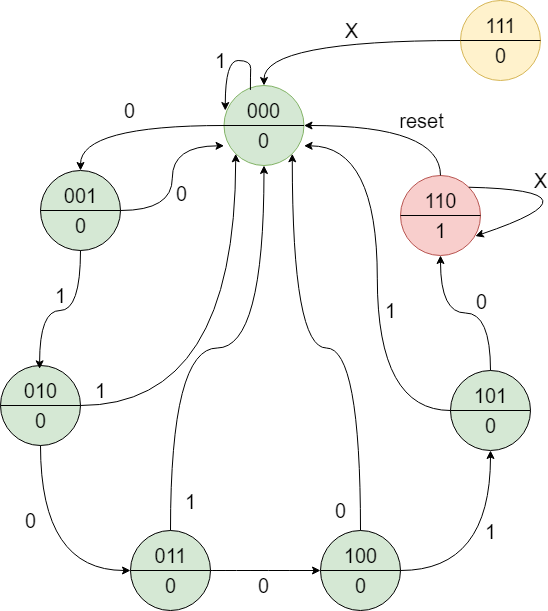

The diagram above was exported from draw.io. Its source (the exported page's mxGraphModel, read from the mxfile embedded in the PNG):
<mxGraphModel dx="1050" dy="565" grid="1" gridSize="10" guides="1" tooltips="1" connect="1" arrows="1" fold="1" page="1" pageScale="1" pageWidth="827" pageHeight="1169" math="0" shadow="0">
  <root>
    <mxCell id="0" />
    <mxCell id="1" parent="0" />
    <mxCell id="qfg69LMEa2SHIq-KXFS--34" value="" style="group;fillColor=none;" parent="1" vertex="1" connectable="0">
      <mxGeometry x="170" y="190" width="80" height="80" as="geometry" />
    </mxCell>
    <mxCell id="qfg69LMEa2SHIq-KXFS--1" value="" style="ellipse;whiteSpace=wrap;html=1;aspect=fixed;fontSize=20;fillColor=#D5E8D4;" parent="qfg69LMEa2SHIq-KXFS--34" vertex="1">
      <mxGeometry width="80" height="80" as="geometry" />
    </mxCell>
    <mxCell id="qfg69LMEa2SHIq-KXFS--2" value="" style="endArrow=none;html=1;rounded=0;exitX=0;exitY=0.5;exitDx=0;exitDy=0;entryX=1;entryY=0.5;entryDx=0;entryDy=0;" parent="qfg69LMEa2SHIq-KXFS--34" source="qfg69LMEa2SHIq-KXFS--1" target="qfg69LMEa2SHIq-KXFS--1" edge="1">
      <mxGeometry width="50" height="50" relative="1" as="geometry">
        <mxPoint x="150" y="150" as="sourcePoint" />
        <mxPoint x="200" y="100" as="targetPoint" />
      </mxGeometry>
    </mxCell>
    <mxCell id="qfg69LMEa2SHIq-KXFS--3" value="001" style="text;html=1;align=center;verticalAlign=middle;resizable=0;points=[];autosize=1;strokeColor=none;fillColor=none;fontSize=20;" parent="qfg69LMEa2SHIq-KXFS--34" vertex="1">
      <mxGeometry x="10" y="5" width="60" height="40" as="geometry" />
    </mxCell>
    <mxCell id="qfg69LMEa2SHIq-KXFS--4" value="&lt;font style=&quot;font-size: 20px;&quot;&gt;0&lt;/font&gt;" style="text;html=1;align=center;verticalAlign=middle;resizable=0;points=[];autosize=1;strokeColor=none;fillColor=none;" parent="qfg69LMEa2SHIq-KXFS--34" vertex="1">
      <mxGeometry x="25" y="35" width="30" height="40" as="geometry" />
    </mxCell>
    <mxCell id="qfg69LMEa2SHIq-KXFS--35" value="" style="group;" parent="1" vertex="1" connectable="0">
      <mxGeometry x="353.49" y="105" width="80" height="80" as="geometry" />
    </mxCell>
    <mxCell id="qfg69LMEa2SHIq-KXFS--25" value="" style="ellipse;whiteSpace=wrap;html=1;aspect=fixed;fontSize=20;fillColor=#d5e8d4;strokeColor=#82b366;" parent="qfg69LMEa2SHIq-KXFS--35" vertex="1">
      <mxGeometry width="80" height="80" as="geometry" />
    </mxCell>
    <mxCell id="qfg69LMEa2SHIq-KXFS--26" value="" style="endArrow=none;html=1;rounded=0;exitX=0;exitY=0.5;exitDx=0;exitDy=0;entryX=1;entryY=0.5;entryDx=0;entryDy=0;" parent="qfg69LMEa2SHIq-KXFS--35" source="qfg69LMEa2SHIq-KXFS--25" target="qfg69LMEa2SHIq-KXFS--25" edge="1">
      <mxGeometry width="50" height="50" relative="1" as="geometry">
        <mxPoint x="150" y="150" as="sourcePoint" />
        <mxPoint x="200" y="100" as="targetPoint" />
      </mxGeometry>
    </mxCell>
    <mxCell id="qfg69LMEa2SHIq-KXFS--27" value="000" style="text;html=1;align=center;verticalAlign=middle;resizable=0;points=[];autosize=1;strokeColor=none;fillColor=none;fontSize=20;" parent="qfg69LMEa2SHIq-KXFS--35" vertex="1">
      <mxGeometry x="10" y="5" width="60" height="40" as="geometry" />
    </mxCell>
    <mxCell id="qfg69LMEa2SHIq-KXFS--28" value="&lt;font style=&quot;font-size: 20px;&quot;&gt;0&lt;/font&gt;" style="text;html=1;align=center;verticalAlign=middle;resizable=0;points=[];autosize=1;strokeColor=none;fillColor=none;" parent="qfg69LMEa2SHIq-KXFS--35" vertex="1">
      <mxGeometry x="25" y="35" width="30" height="40" as="geometry" />
    </mxCell>
    <mxCell id="qfg69LMEa2SHIq-KXFS--81" value="1" style="endArrow=classic;html=1;rounded=0;exitX=0.274;exitY=-0.014;exitDx=0;exitDy=0;exitPerimeter=0;fontSize=20;edgeStyle=orthogonalEdgeStyle;curved=1;entryX=0.016;entryY=0.313;entryDx=0;entryDy=0;entryPerimeter=0;" parent="qfg69LMEa2SHIq-KXFS--35" source="qfg69LMEa2SHIq-KXFS--27" target="qfg69LMEa2SHIq-KXFS--25" edge="1">
      <mxGeometry x="0.0492" y="-5" width="50" height="50" relative="1" as="geometry">
        <mxPoint x="-78.49000000000001" y="-35" as="sourcePoint" />
        <mxPoint x="-13.490000000000009" y="15" as="targetPoint" />
        <Array as="points">
          <mxPoint x="26" y="-9" />
          <mxPoint x="27" y="-9" />
          <mxPoint x="27" y="-25" />
          <mxPoint x="1" y="-25" />
        </Array>
        <mxPoint as="offset" />
      </mxGeometry>
    </mxCell>
    <mxCell id="qfg69LMEa2SHIq-KXFS--36" value="" style="group" parent="1" vertex="1" connectable="0">
      <mxGeometry x="530" y="195" width="80" height="80" as="geometry" />
    </mxCell>
    <mxCell id="qfg69LMEa2SHIq-KXFS--21" value="" style="ellipse;whiteSpace=wrap;html=1;aspect=fixed;fontSize=20;fillColor=#f8cecc;strokeColor=#b85450;" parent="qfg69LMEa2SHIq-KXFS--36" vertex="1">
      <mxGeometry width="80" height="80" as="geometry" />
    </mxCell>
    <mxCell id="qfg69LMEa2SHIq-KXFS--22" value="" style="endArrow=none;html=1;rounded=0;exitX=0;exitY=0.5;exitDx=0;exitDy=0;entryX=1;entryY=0.5;entryDx=0;entryDy=0;" parent="qfg69LMEa2SHIq-KXFS--36" source="qfg69LMEa2SHIq-KXFS--21" target="qfg69LMEa2SHIq-KXFS--21" edge="1">
      <mxGeometry width="50" height="50" relative="1" as="geometry">
        <mxPoint x="150" y="150" as="sourcePoint" />
        <mxPoint x="200" y="100" as="targetPoint" />
      </mxGeometry>
    </mxCell>
    <mxCell id="qfg69LMEa2SHIq-KXFS--23" value="110" style="text;html=1;align=center;verticalAlign=middle;resizable=0;points=[];autosize=1;strokeColor=none;fillColor=none;fontSize=20;" parent="qfg69LMEa2SHIq-KXFS--36" vertex="1">
      <mxGeometry x="10" y="5" width="60" height="40" as="geometry" />
    </mxCell>
    <mxCell id="qfg69LMEa2SHIq-KXFS--24" value="&lt;span style=&quot;font-size: 20px;&quot;&gt;1&lt;/span&gt;" style="text;html=1;align=center;verticalAlign=middle;resizable=0;points=[];autosize=1;strokeColor=none;fillColor=none;" parent="qfg69LMEa2SHIq-KXFS--36" vertex="1">
      <mxGeometry x="25" y="35" width="30" height="40" as="geometry" />
    </mxCell>
    <mxCell id="qfg69LMEa2SHIq-KXFS--68" value="X" style="endArrow=classic;html=1;rounded=0;edgeStyle=orthogonalEdgeStyle;curved=1;exitX=1;exitY=0;exitDx=0;exitDy=0;fontSize=20;entryX=0.936;entryY=0.758;entryDx=0;entryDy=0;entryPerimeter=0;" parent="qfg69LMEa2SHIq-KXFS--36" source="qfg69LMEa2SHIq-KXFS--21" target="qfg69LMEa2SHIq-KXFS--21" edge="1">
      <mxGeometry x="-0.4969" y="8" width="50" height="50" relative="1" as="geometry">
        <mxPoint x="303" y="135" as="sourcePoint" />
        <mxPoint x="160" y="180" as="targetPoint" />
        <mxPoint as="offset" />
        <Array as="points">
          <mxPoint x="210" y="15" />
        </Array>
      </mxGeometry>
    </mxCell>
    <mxCell id="qfg69LMEa2SHIq-KXFS--37" value="" style="group" parent="1" vertex="1" connectable="0">
      <mxGeometry x="580" y="390" width="80" height="80" as="geometry" />
    </mxCell>
    <mxCell id="qfg69LMEa2SHIq-KXFS--5" value="" style="ellipse;whiteSpace=wrap;html=1;aspect=fixed;fontSize=20;fillColor=#D5E8D4;" parent="qfg69LMEa2SHIq-KXFS--37" vertex="1">
      <mxGeometry width="80" height="80" as="geometry" />
    </mxCell>
    <mxCell id="qfg69LMEa2SHIq-KXFS--6" value="" style="endArrow=none;html=1;rounded=0;exitX=0;exitY=0.5;exitDx=0;exitDy=0;entryX=1;entryY=0.5;entryDx=0;entryDy=0;" parent="qfg69LMEa2SHIq-KXFS--37" source="qfg69LMEa2SHIq-KXFS--5" target="qfg69LMEa2SHIq-KXFS--5" edge="1">
      <mxGeometry width="50" height="50" relative="1" as="geometry">
        <mxPoint x="150" y="150" as="sourcePoint" />
        <mxPoint x="200" y="100" as="targetPoint" />
      </mxGeometry>
    </mxCell>
    <mxCell id="qfg69LMEa2SHIq-KXFS--7" value="101" style="text;html=1;align=center;verticalAlign=middle;resizable=0;points=[];autosize=1;strokeColor=none;fillColor=none;fontSize=20;" parent="qfg69LMEa2SHIq-KXFS--37" vertex="1">
      <mxGeometry x="10" y="5" width="60" height="40" as="geometry" />
    </mxCell>
    <mxCell id="qfg69LMEa2SHIq-KXFS--8" value="&lt;font style=&quot;font-size: 20px;&quot;&gt;0&lt;/font&gt;" style="text;html=1;align=center;verticalAlign=middle;resizable=0;points=[];autosize=1;strokeColor=none;fillColor=none;" parent="qfg69LMEa2SHIq-KXFS--37" vertex="1">
      <mxGeometry x="25" y="35" width="30" height="40" as="geometry" />
    </mxCell>
    <mxCell id="qfg69LMEa2SHIq-KXFS--38" value="" style="group" parent="1" vertex="1" connectable="0">
      <mxGeometry x="450" y="550" width="80" height="80" as="geometry" />
    </mxCell>
    <mxCell id="qfg69LMEa2SHIq-KXFS--17" value="" style="ellipse;whiteSpace=wrap;html=1;aspect=fixed;fontSize=20;fillColor=#D5E8D4;" parent="qfg69LMEa2SHIq-KXFS--38" vertex="1">
      <mxGeometry width="80" height="80" as="geometry" />
    </mxCell>
    <mxCell id="qfg69LMEa2SHIq-KXFS--18" value="" style="endArrow=none;html=1;rounded=0;exitX=0;exitY=0.5;exitDx=0;exitDy=0;entryX=1;entryY=0.5;entryDx=0;entryDy=0;" parent="qfg69LMEa2SHIq-KXFS--38" source="qfg69LMEa2SHIq-KXFS--17" target="qfg69LMEa2SHIq-KXFS--17" edge="1">
      <mxGeometry width="50" height="50" relative="1" as="geometry">
        <mxPoint x="150" y="150" as="sourcePoint" />
        <mxPoint x="200" y="100" as="targetPoint" />
      </mxGeometry>
    </mxCell>
    <mxCell id="qfg69LMEa2SHIq-KXFS--19" value="100" style="text;html=1;align=center;verticalAlign=middle;resizable=0;points=[];autosize=1;strokeColor=none;fillColor=none;fontSize=20;" parent="qfg69LMEa2SHIq-KXFS--38" vertex="1">
      <mxGeometry x="10" y="5" width="60" height="40" as="geometry" />
    </mxCell>
    <mxCell id="qfg69LMEa2SHIq-KXFS--20" value="&lt;font style=&quot;font-size: 20px;&quot;&gt;0&lt;/font&gt;" style="text;html=1;align=center;verticalAlign=middle;resizable=0;points=[];autosize=1;strokeColor=none;fillColor=none;" parent="qfg69LMEa2SHIq-KXFS--38" vertex="1">
      <mxGeometry x="25" y="35" width="30" height="40" as="geometry" />
    </mxCell>
    <mxCell id="qfg69LMEa2SHIq-KXFS--39" value="" style="group" parent="1" vertex="1" connectable="0">
      <mxGeometry x="260" y="550" width="80" height="80" as="geometry" />
    </mxCell>
    <mxCell id="qfg69LMEa2SHIq-KXFS--9" value="" style="ellipse;whiteSpace=wrap;html=1;aspect=fixed;fontSize=20;fillColor=#D5E8D4;" parent="qfg69LMEa2SHIq-KXFS--39" vertex="1">
      <mxGeometry width="80" height="80" as="geometry" />
    </mxCell>
    <mxCell id="qfg69LMEa2SHIq-KXFS--10" value="" style="endArrow=none;html=1;rounded=0;exitX=0;exitY=0.5;exitDx=0;exitDy=0;entryX=1;entryY=0.5;entryDx=0;entryDy=0;" parent="qfg69LMEa2SHIq-KXFS--39" source="qfg69LMEa2SHIq-KXFS--9" target="qfg69LMEa2SHIq-KXFS--9" edge="1">
      <mxGeometry width="50" height="50" relative="1" as="geometry">
        <mxPoint x="150" y="150" as="sourcePoint" />
        <mxPoint x="200" y="100" as="targetPoint" />
      </mxGeometry>
    </mxCell>
    <mxCell id="qfg69LMEa2SHIq-KXFS--11" value="011" style="text;html=1;align=center;verticalAlign=middle;resizable=0;points=[];autosize=1;strokeColor=none;fillColor=none;fontSize=20;" parent="qfg69LMEa2SHIq-KXFS--39" vertex="1">
      <mxGeometry x="10" y="5" width="60" height="40" as="geometry" />
    </mxCell>
    <mxCell id="qfg69LMEa2SHIq-KXFS--12" value="&lt;font style=&quot;font-size: 20px;&quot;&gt;0&lt;/font&gt;" style="text;html=1;align=center;verticalAlign=middle;resizable=0;points=[];autosize=1;strokeColor=none;fillColor=none;" parent="qfg69LMEa2SHIq-KXFS--39" vertex="1">
      <mxGeometry x="25" y="35" width="30" height="40" as="geometry" />
    </mxCell>
    <mxCell id="qfg69LMEa2SHIq-KXFS--40" value="" style="group" parent="1" vertex="1" connectable="0">
      <mxGeometry x="130" y="385" width="80" height="80" as="geometry" />
    </mxCell>
    <mxCell id="qfg69LMEa2SHIq-KXFS--13" value="" style="ellipse;whiteSpace=wrap;html=1;aspect=fixed;fontSize=20;fillColor=#D5E8D4;" parent="qfg69LMEa2SHIq-KXFS--40" vertex="1">
      <mxGeometry width="80" height="80" as="geometry" />
    </mxCell>
    <mxCell id="qfg69LMEa2SHIq-KXFS--14" value="" style="endArrow=none;html=1;rounded=0;exitX=0;exitY=0.5;exitDx=0;exitDy=0;entryX=1;entryY=0.5;entryDx=0;entryDy=0;" parent="qfg69LMEa2SHIq-KXFS--40" source="qfg69LMEa2SHIq-KXFS--13" target="qfg69LMEa2SHIq-KXFS--13" edge="1">
      <mxGeometry width="50" height="50" relative="1" as="geometry">
        <mxPoint x="150" y="150" as="sourcePoint" />
        <mxPoint x="200" y="100" as="targetPoint" />
      </mxGeometry>
    </mxCell>
    <mxCell id="qfg69LMEa2SHIq-KXFS--15" value="010" style="text;html=1;align=center;verticalAlign=middle;resizable=0;points=[];autosize=1;strokeColor=none;fillColor=none;fontSize=20;" parent="qfg69LMEa2SHIq-KXFS--40" vertex="1">
      <mxGeometry x="10" y="5" width="60" height="40" as="geometry" />
    </mxCell>
    <mxCell id="qfg69LMEa2SHIq-KXFS--16" value="&lt;font style=&quot;font-size: 20px;&quot;&gt;0&lt;/font&gt;" style="text;html=1;align=center;verticalAlign=middle;resizable=0;points=[];autosize=1;strokeColor=none;fillColor=none;" parent="qfg69LMEa2SHIq-KXFS--40" vertex="1">
      <mxGeometry x="25" y="35" width="30" height="40" as="geometry" />
    </mxCell>
    <mxCell id="qfg69LMEa2SHIq-KXFS--46" value="" style="group" parent="1" vertex="1" connectable="0">
      <mxGeometry x="590" y="20" width="80" height="80" as="geometry" />
    </mxCell>
    <mxCell id="qfg69LMEa2SHIq-KXFS--47" value="" style="ellipse;whiteSpace=wrap;html=1;aspect=fixed;fontSize=20;fillColor=#fff2cc;strokeColor=#d6b656;" parent="qfg69LMEa2SHIq-KXFS--46" vertex="1">
      <mxGeometry width="80" height="80" as="geometry" />
    </mxCell>
    <mxCell id="qfg69LMEa2SHIq-KXFS--48" value="" style="endArrow=none;html=1;rounded=0;exitX=0;exitY=0.5;exitDx=0;exitDy=0;entryX=1;entryY=0.5;entryDx=0;entryDy=0;" parent="qfg69LMEa2SHIq-KXFS--46" source="qfg69LMEa2SHIq-KXFS--47" target="qfg69LMEa2SHIq-KXFS--47" edge="1">
      <mxGeometry width="50" height="50" relative="1" as="geometry">
        <mxPoint x="150" y="150" as="sourcePoint" />
        <mxPoint x="200" y="100" as="targetPoint" />
      </mxGeometry>
    </mxCell>
    <mxCell id="qfg69LMEa2SHIq-KXFS--49" value="111" style="text;html=1;align=center;verticalAlign=middle;resizable=0;points=[];autosize=1;strokeColor=none;fillColor=none;fontSize=20;" parent="qfg69LMEa2SHIq-KXFS--46" vertex="1">
      <mxGeometry x="15" y="5" width="50" height="40" as="geometry" />
    </mxCell>
    <mxCell id="qfg69LMEa2SHIq-KXFS--50" value="&lt;span style=&quot;font-size: 20px;&quot;&gt;0&lt;/span&gt;" style="text;html=1;align=center;verticalAlign=middle;resizable=0;points=[];autosize=1;strokeColor=none;fillColor=none;" parent="qfg69LMEa2SHIq-KXFS--46" vertex="1">
      <mxGeometry x="25" y="35" width="30" height="40" as="geometry" />
    </mxCell>
    <mxCell id="qfg69LMEa2SHIq-KXFS--51" value="0" style="endArrow=classic;html=1;rounded=0;edgeStyle=orthogonalEdgeStyle;curved=1;exitX=0;exitY=0.5;exitDx=0;exitDy=0;entryX=0.5;entryY=0;entryDx=0;entryDy=0;fontSize=20;" parent="1" source="qfg69LMEa2SHIq-KXFS--25" target="qfg69LMEa2SHIq-KXFS--1" edge="1">
      <mxGeometry x="-0.001" y="-15" width="50" height="50" relative="1" as="geometry">
        <mxPoint x="430" y="320" as="sourcePoint" />
        <mxPoint x="480" y="270" as="targetPoint" />
        <mxPoint as="offset" />
      </mxGeometry>
    </mxCell>
    <mxCell id="qfg69LMEa2SHIq-KXFS--54" value="1" style="endArrow=classic;html=1;rounded=0;edgeStyle=orthogonalEdgeStyle;curved=1;exitX=0.5;exitY=1;exitDx=0;exitDy=0;entryX=0.485;entryY=-0.041;entryDx=0;entryDy=0;fontSize=20;entryPerimeter=0;" parent="1" source="qfg69LMEa2SHIq-KXFS--1" target="qfg69LMEa2SHIq-KXFS--15" edge="1">
      <mxGeometry x="0.0044" y="-15" width="50" height="50" relative="1" as="geometry">
        <mxPoint x="464.99" y="340" as="sourcePoint" />
        <mxPoint x="321.99" y="385" as="targetPoint" />
        <mxPoint as="offset" />
      </mxGeometry>
    </mxCell>
    <mxCell id="qfg69LMEa2SHIq-KXFS--55" value="0" style="endArrow=classic;html=1;rounded=0;edgeStyle=orthogonalEdgeStyle;curved=1;exitX=0.5;exitY=1;exitDx=0;exitDy=0;entryX=0;entryY=0.5;entryDx=0;entryDy=0;fontSize=20;" parent="1" source="qfg69LMEa2SHIq-KXFS--13" target="qfg69LMEa2SHIq-KXFS--9" edge="1">
      <mxGeometry x="-0.2996" y="-10" width="50" height="50" relative="1" as="geometry">
        <mxPoint x="433.49" y="390" as="sourcePoint" />
        <mxPoint x="290.49" y="435" as="targetPoint" />
        <mxPoint as="offset" />
      </mxGeometry>
    </mxCell>
    <mxCell id="qfg69LMEa2SHIq-KXFS--57" value="0" style="endArrow=classic;html=1;rounded=0;edgeStyle=orthogonalEdgeStyle;curved=1;exitX=1;exitY=0.5;exitDx=0;exitDy=0;entryX=0;entryY=0.5;entryDx=0;entryDy=0;fontSize=20;" parent="1" source="qfg69LMEa2SHIq-KXFS--9" target="qfg69LMEa2SHIq-KXFS--17" edge="1">
      <mxGeometry x="-0.0374" y="-15" width="50" height="50" relative="1" as="geometry">
        <mxPoint x="473" y="402.5" as="sourcePoint" />
        <mxPoint x="330" y="447.5" as="targetPoint" />
        <mxPoint as="offset" />
      </mxGeometry>
    </mxCell>
    <mxCell id="qfg69LMEa2SHIq-KXFS--58" value="1" style="endArrow=classic;html=1;rounded=0;edgeStyle=orthogonalEdgeStyle;curved=1;exitX=1;exitY=0.5;exitDx=0;exitDy=0;entryX=0.5;entryY=1;entryDx=0;entryDy=0;fontSize=20;" parent="1" source="qfg69LMEa2SHIq-KXFS--17" target="qfg69LMEa2SHIq-KXFS--5" edge="1">
      <mxGeometry x="0.2318" width="50" height="50" relative="1" as="geometry">
        <mxPoint x="496.49" y="420" as="sourcePoint" />
        <mxPoint x="353.49" y="465" as="targetPoint" />
        <mxPoint as="offset" />
      </mxGeometry>
    </mxCell>
    <mxCell id="qfg69LMEa2SHIq-KXFS--59" value="0" style="endArrow=classic;html=1;rounded=0;edgeStyle=orthogonalEdgeStyle;curved=1;exitX=0.5;exitY=0;exitDx=0;exitDy=0;entryX=0.5;entryY=1;entryDx=0;entryDy=0;fontSize=20;" parent="1" source="qfg69LMEa2SHIq-KXFS--5" target="qfg69LMEa2SHIq-KXFS--21" edge="1">
      <mxGeometry x="-0.1818" y="-12" width="50" height="50" relative="1" as="geometry">
        <mxPoint x="496.49" y="480" as="sourcePoint" />
        <mxPoint x="353.49" y="525" as="targetPoint" />
        <mxPoint x="1" as="offset" />
      </mxGeometry>
    </mxCell>
    <mxCell id="qfg69LMEa2SHIq-KXFS--60" value="reset" style="endArrow=classic;html=1;rounded=0;edgeStyle=orthogonalEdgeStyle;curved=1;entryX=1;entryY=0.5;entryDx=0;entryDy=0;fontSize=20;exitX=0.5;exitY=0;exitDx=0;exitDy=0;" parent="1" source="qfg69LMEa2SHIq-KXFS--21" target="qfg69LMEa2SHIq-KXFS--25" edge="1">
      <mxGeometry x="-0.249" y="-5" width="50" height="50" relative="1" as="geometry">
        <mxPoint x="370" y="290" as="sourcePoint" />
        <mxPoint x="307" y="390" as="targetPoint" />
        <mxPoint x="1" as="offset" />
      </mxGeometry>
    </mxCell>
    <mxCell id="qfg69LMEa2SHIq-KXFS--61" value="X" style="endArrow=classic;html=1;rounded=0;edgeStyle=orthogonalEdgeStyle;curved=1;exitX=0;exitY=0.5;exitDx=0;exitDy=0;entryX=0.5;entryY=0;entryDx=0;entryDy=0;fontSize=20;" parent="1" source="qfg69LMEa2SHIq-KXFS--47" target="qfg69LMEa2SHIq-KXFS--25" edge="1">
      <mxGeometry x="-0.0889" y="-10" width="50" height="50" relative="1" as="geometry">
        <mxPoint x="444" y="275" as="sourcePoint" />
        <mxPoint x="301" y="320" as="targetPoint" />
        <mxPoint x="1" as="offset" />
      </mxGeometry>
    </mxCell>
    <mxCell id="qfg69LMEa2SHIq-KXFS--62" value="0" style="endArrow=classic;html=1;rounded=0;edgeStyle=orthogonalEdgeStyle;curved=1;exitX=1;exitY=0.5;exitDx=0;exitDy=0;entryX=0.001;entryY=0.754;entryDx=0;entryDy=0;fontSize=20;entryPerimeter=0;" parent="1" source="qfg69LMEa2SHIq-KXFS--1" target="qfg69LMEa2SHIq-KXFS--25" edge="1">
      <mxGeometry x="-0.1858" y="-10" width="50" height="50" relative="1" as="geometry">
        <mxPoint x="444" y="330" as="sourcePoint" />
        <mxPoint x="301" y="375" as="targetPoint" />
        <mxPoint x="-1" as="offset" />
      </mxGeometry>
    </mxCell>
    <mxCell id="qfg69LMEa2SHIq-KXFS--64" value="1" style="endArrow=classic;html=1;rounded=0;edgeStyle=orthogonalEdgeStyle;curved=1;exitX=0.5;exitY=0;exitDx=0;exitDy=0;entryX=0.5;entryY=1;entryDx=0;entryDy=0;fontSize=20;" parent="1" source="qfg69LMEa2SHIq-KXFS--9" target="qfg69LMEa2SHIq-KXFS--25" edge="1">
      <mxGeometry x="-0.8691" y="-20" width="50" height="50" relative="1" as="geometry">
        <mxPoint x="530" y="402.5" as="sourcePoint" />
        <mxPoint x="387" y="447.5" as="targetPoint" />
        <mxPoint y="1" as="offset" />
      </mxGeometry>
    </mxCell>
    <mxCell id="qfg69LMEa2SHIq-KXFS--65" value="0" style="endArrow=classic;html=1;rounded=0;edgeStyle=orthogonalEdgeStyle;curved=1;exitX=0.5;exitY=0;exitDx=0;exitDy=0;entryX=1;entryY=1;entryDx=0;entryDy=0;fontSize=20;" parent="1" source="qfg69LMEa2SHIq-KXFS--17" target="qfg69LMEa2SHIq-KXFS--25" edge="1">
      <mxGeometry x="-0.9101" y="20" width="50" height="50" relative="1" as="geometry">
        <mxPoint x="530" y="440" as="sourcePoint" />
        <mxPoint x="387" y="485" as="targetPoint" />
        <mxPoint as="offset" />
      </mxGeometry>
    </mxCell>
    <mxCell id="qfg69LMEa2SHIq-KXFS--66" value="1" style="endArrow=classic;html=1;rounded=0;edgeStyle=orthogonalEdgeStyle;curved=1;exitX=0;exitY=0.5;exitDx=0;exitDy=0;entryX=1.001;entryY=0.754;entryDx=0;entryDy=0;fontSize=20;entryPerimeter=0;" parent="1" source="qfg69LMEa2SHIq-KXFS--5" target="qfg69LMEa2SHIq-KXFS--25" edge="1">
      <mxGeometry x="-0.1573" y="-13" width="50" height="50" relative="1" as="geometry">
        <mxPoint x="803" y="275" as="sourcePoint" />
        <mxPoint x="660" y="320" as="targetPoint" />
        <mxPoint as="offset" />
      </mxGeometry>
    </mxCell>
    <mxCell id="qfg69LMEa2SHIq-KXFS--67" value="1" style="endArrow=classic;html=1;rounded=0;edgeStyle=orthogonalEdgeStyle;curved=1;exitX=1;exitY=0.5;exitDx=0;exitDy=0;entryX=0;entryY=1;entryDx=0;entryDy=0;fontSize=20;" parent="1" source="qfg69LMEa2SHIq-KXFS--13" target="qfg69LMEa2SHIq-KXFS--25" edge="1">
      <mxGeometry x="-0.9018" y="15" width="50" height="50" relative="1" as="geometry">
        <mxPoint x="823" y="270" as="sourcePoint" />
        <mxPoint x="680" y="315" as="targetPoint" />
        <mxPoint as="offset" />
      </mxGeometry>
    </mxCell>
  </root>
</mxGraphModel>